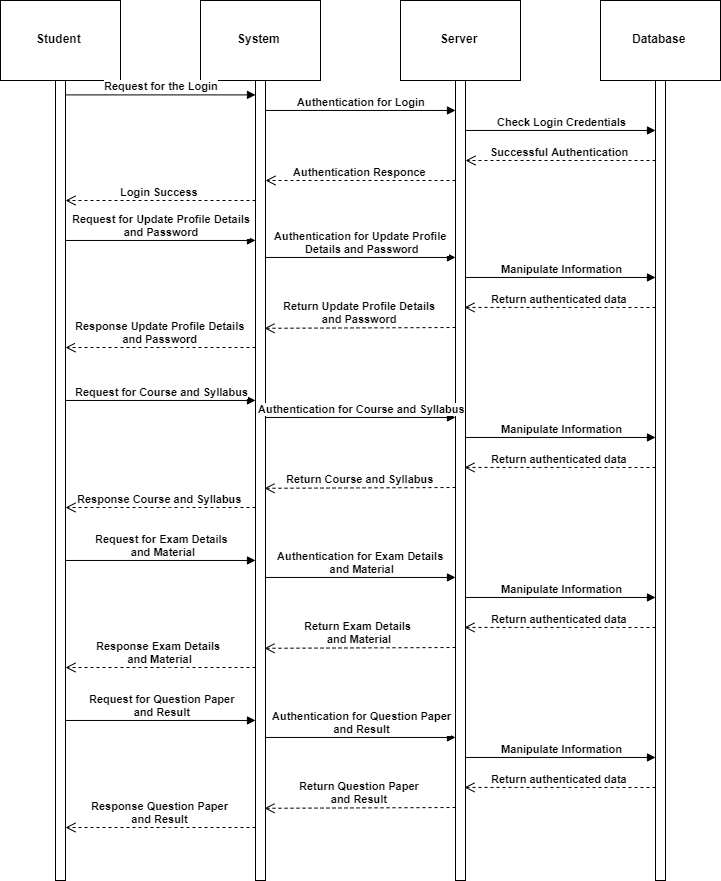

The diagram above was exported from draw.io. Its source (the exported page's mxGraphModel, read from the mxfile embedded in the PNG):
<mxGraphModel dx="3472" dy="1732" grid="1" gridSize="10" guides="1" tooltips="1" connect="1" arrows="1" fold="1" page="1" pageScale="1" pageWidth="827" pageHeight="1169" math="0" shadow="0">
  <root>
    <mxCell id="0" />
    <mxCell id="1" parent="0" />
    <mxCell id="2abFkvIkAXN5Pg3tzGs2-65" value="System" style="html=1;strokeColor=#000000;fontStyle=1" vertex="1" parent="1">
      <mxGeometry x="252" y="144" width="120" height="80" as="geometry" />
    </mxCell>
    <mxCell id="2abFkvIkAXN5Pg3tzGs2-66" value="Student" style="html=1;strokeColor=#000000;fontStyle=1" vertex="1" parent="1">
      <mxGeometry x="52" y="144" width="120" height="80" as="geometry" />
    </mxCell>
    <mxCell id="2abFkvIkAXN5Pg3tzGs2-67" value="Server" style="html=1;strokeColor=#000000;fontStyle=1" vertex="1" parent="1">
      <mxGeometry x="452" y="144" width="120" height="80" as="geometry" />
    </mxCell>
    <mxCell id="2abFkvIkAXN5Pg3tzGs2-68" value="Database" style="html=1;strokeColor=#000000;fontStyle=1" vertex="1" parent="1">
      <mxGeometry x="652" y="144" width="120" height="80" as="geometry" />
    </mxCell>
    <mxCell id="2abFkvIkAXN5Pg3tzGs2-69" value="" style="html=1;points=[];perimeter=orthogonalPerimeter;strokeColor=#000000;fontStyle=1" vertex="1" parent="1">
      <mxGeometry x="107" y="224" width="10" height="800" as="geometry" />
    </mxCell>
    <mxCell id="2abFkvIkAXN5Pg3tzGs2-70" value="" style="html=1;points=[];perimeter=orthogonalPerimeter;strokeColor=#000000;fontStyle=1" vertex="1" parent="1">
      <mxGeometry x="307" y="224" width="10" height="800" as="geometry" />
    </mxCell>
    <mxCell id="2abFkvIkAXN5Pg3tzGs2-71" value="" style="html=1;points=[];perimeter=orthogonalPerimeter;strokeColor=#000000;fontStyle=1" vertex="1" parent="1">
      <mxGeometry x="507" y="224" width="10" height="800" as="geometry" />
    </mxCell>
    <mxCell id="2abFkvIkAXN5Pg3tzGs2-72" value="" style="html=1;points=[];perimeter=orthogonalPerimeter;strokeColor=#000000;fontStyle=1" vertex="1" parent="1">
      <mxGeometry x="707" y="224" width="10" height="800" as="geometry" />
    </mxCell>
    <mxCell id="2abFkvIkAXN5Pg3tzGs2-73" value="Request for the Login" style="html=1;verticalAlign=bottom;endArrow=block;entryX=0;entryY=0.018;strokeColor=#000000;entryDx=0;entryDy=0;entryPerimeter=0;exitX=1;exitY=0.018;exitDx=0;exitDy=0;exitPerimeter=0;fontStyle=1" edge="1" parent="1" source="2abFkvIkAXN5Pg3tzGs2-69" target="2abFkvIkAXN5Pg3tzGs2-70">
      <mxGeometry relative="1" as="geometry">
        <mxPoint x="152" y="354" as="sourcePoint" />
      </mxGeometry>
    </mxCell>
    <mxCell id="2abFkvIkAXN5Pg3tzGs2-74" value="Successful Authentication" style="html=1;verticalAlign=bottom;endArrow=open;dashed=1;endSize=8;exitX=0;exitY=0.95;strokeColor=#000000;fontStyle=1" edge="1" parent="1" target="2abFkvIkAXN5Pg3tzGs2-71">
      <mxGeometry relative="1" as="geometry">
        <mxPoint x="637" y="304" as="targetPoint" />
        <mxPoint x="707" y="304" as="sourcePoint" />
      </mxGeometry>
    </mxCell>
    <mxCell id="2abFkvIkAXN5Pg3tzGs2-75" value="Authentication for Login" style="html=1;verticalAlign=bottom;endArrow=block;entryX=0;entryY=0.018;strokeColor=#000000;entryDx=0;entryDy=0;entryPerimeter=0;exitX=1;exitY=0.018;exitDx=0;exitDy=0;exitPerimeter=0;fontStyle=1" edge="1" parent="1">
      <mxGeometry relative="1" as="geometry">
        <mxPoint x="317" y="253.96000000000004" as="sourcePoint" />
        <mxPoint x="507" y="253.96000000000004" as="targetPoint" />
      </mxGeometry>
    </mxCell>
    <mxCell id="2abFkvIkAXN5Pg3tzGs2-76" value="Check Login Credentials" style="html=1;verticalAlign=bottom;endArrow=block;entryX=0;entryY=0.018;strokeColor=#000000;entryDx=0;entryDy=0;entryPerimeter=0;exitX=1;exitY=0.018;exitDx=0;exitDy=0;exitPerimeter=0;fontStyle=1" edge="1" parent="1">
      <mxGeometry relative="1" as="geometry">
        <mxPoint x="517" y="273.96000000000004" as="sourcePoint" />
        <mxPoint x="707" y="273.96000000000004" as="targetPoint" />
      </mxGeometry>
    </mxCell>
    <mxCell id="2abFkvIkAXN5Pg3tzGs2-77" value="Authentication Responce" style="html=1;verticalAlign=bottom;endArrow=open;dashed=1;endSize=8;exitX=0;exitY=0.95;strokeColor=#000000;fontStyle=1" edge="1" parent="1" target="2abFkvIkAXN5Pg3tzGs2-70">
      <mxGeometry relative="1" as="geometry">
        <mxPoint x="317" y="326.79999999999995" as="targetPoint" />
        <mxPoint x="507" y="324" as="sourcePoint" />
      </mxGeometry>
    </mxCell>
    <mxCell id="2abFkvIkAXN5Pg3tzGs2-78" value="Login Success" style="html=1;verticalAlign=bottom;endArrow=open;dashed=1;endSize=8;exitX=0;exitY=0.95;strokeColor=#000000;fontStyle=1" edge="1" parent="1">
      <mxGeometry relative="1" as="geometry">
        <mxPoint x="117" y="344" as="targetPoint" />
        <mxPoint x="307" y="344" as="sourcePoint" />
      </mxGeometry>
    </mxCell>
    <mxCell id="2abFkvIkAXN5Pg3tzGs2-79" value="Request for Update Profile&amp;nbsp;Details&lt;br&gt;and Password" style="html=1;verticalAlign=bottom;endArrow=block;entryX=0;entryY=0.018;strokeColor=#000000;entryDx=0;entryDy=0;entryPerimeter=0;exitX=1;exitY=0.018;exitDx=0;exitDy=0;exitPerimeter=0;fontStyle=1" edge="1" parent="1">
      <mxGeometry relative="1" as="geometry">
        <mxPoint x="117" y="383.96000000000004" as="sourcePoint" />
        <mxPoint x="307" y="383.96000000000004" as="targetPoint" />
      </mxGeometry>
    </mxCell>
    <mxCell id="2abFkvIkAXN5Pg3tzGs2-80" value="Authentication for Update Profile&amp;nbsp;&lt;br&gt;Details and Password" style="html=1;verticalAlign=bottom;endArrow=block;entryX=0;entryY=0.018;strokeColor=#000000;entryDx=0;entryDy=0;entryPerimeter=0;exitX=1;exitY=0.018;exitDx=0;exitDy=0;exitPerimeter=0;fontStyle=1" edge="1" parent="1">
      <mxGeometry relative="1" as="geometry">
        <mxPoint x="317" y="400.96000000000004" as="sourcePoint" />
        <mxPoint x="507" y="400.96000000000004" as="targetPoint" />
        <mxPoint as="offset" />
      </mxGeometry>
    </mxCell>
    <mxCell id="2abFkvIkAXN5Pg3tzGs2-81" value="Manipulate Information" style="html=1;verticalAlign=bottom;endArrow=block;entryX=0;entryY=0.018;strokeColor=#000000;entryDx=0;entryDy=0;entryPerimeter=0;exitX=1;exitY=0.018;exitDx=0;exitDy=0;exitPerimeter=0;fontStyle=1" edge="1" parent="1">
      <mxGeometry relative="1" as="geometry">
        <mxPoint x="517" y="420.96000000000004" as="sourcePoint" />
        <mxPoint x="707" y="420.96000000000004" as="targetPoint" />
      </mxGeometry>
    </mxCell>
    <mxCell id="2abFkvIkAXN5Pg3tzGs2-82" value="Return authenticated data" style="html=1;verticalAlign=bottom;endArrow=open;dashed=1;endSize=8;exitX=0;exitY=0.95;strokeColor=#000000;entryX=0.9;entryY=0.111;entryDx=0;entryDy=0;entryPerimeter=0;fontStyle=1" edge="1" parent="1">
      <mxGeometry relative="1" as="geometry">
        <mxPoint x="516" y="450.9200000000001" as="targetPoint" />
        <mxPoint x="707" y="451" as="sourcePoint" />
      </mxGeometry>
    </mxCell>
    <mxCell id="2abFkvIkAXN5Pg3tzGs2-83" value="Return Update Profile&amp;nbsp;Details&lt;br&gt;and Password" style="html=1;verticalAlign=bottom;endArrow=open;dashed=1;endSize=8;exitX=0;exitY=0.95;strokeColor=#000000;entryX=0.9;entryY=0.14;entryDx=0;entryDy=0;entryPerimeter=0;fontStyle=1" edge="1" parent="1">
      <mxGeometry relative="1" as="geometry">
        <mxPoint x="316" y="471.79999999999995" as="targetPoint" />
        <mxPoint x="507" y="471" as="sourcePoint" />
      </mxGeometry>
    </mxCell>
    <mxCell id="2abFkvIkAXN5Pg3tzGs2-84" value="Response Update Profile&amp;nbsp;Details&lt;br&gt;and Password" style="html=1;verticalAlign=bottom;endArrow=open;dashed=1;endSize=8;exitX=0;exitY=0.95;strokeColor=#000000;fontStyle=1" edge="1" parent="1">
      <mxGeometry relative="1" as="geometry">
        <mxPoint x="117" y="491" as="targetPoint" />
        <mxPoint x="307" y="491" as="sourcePoint" />
        <Array as="points">
          <mxPoint x="212" y="491" />
        </Array>
      </mxGeometry>
    </mxCell>
    <mxCell id="2abFkvIkAXN5Pg3tzGs2-85" value="Request for Course and Syllabus" style="html=1;verticalAlign=bottom;endArrow=block;entryX=0;entryY=0.018;strokeColor=#000000;entryDx=0;entryDy=0;entryPerimeter=0;exitX=1;exitY=0.018;exitDx=0;exitDy=0;exitPerimeter=0;fontStyle=1" edge="1" parent="1">
      <mxGeometry relative="1" as="geometry">
        <mxPoint x="117" y="543.96" as="sourcePoint" />
        <mxPoint x="307" y="543.96" as="targetPoint" />
      </mxGeometry>
    </mxCell>
    <mxCell id="2abFkvIkAXN5Pg3tzGs2-86" value="Response Course and Syllabus" style="html=1;verticalAlign=bottom;endArrow=open;dashed=1;endSize=8;exitX=0;exitY=0.95;strokeColor=#000000;fontStyle=1" edge="1" parent="1">
      <mxGeometry relative="1" as="geometry">
        <mxPoint x="117" y="651" as="targetPoint" />
        <mxPoint x="307" y="651" as="sourcePoint" />
        <Array as="points">
          <mxPoint x="212" y="651" />
        </Array>
      </mxGeometry>
    </mxCell>
    <mxCell id="2abFkvIkAXN5Pg3tzGs2-87" value="Authentication for Course and Syllabus" style="html=1;verticalAlign=bottom;endArrow=block;entryX=0;entryY=0.018;strokeColor=#000000;entryDx=0;entryDy=0;entryPerimeter=0;exitX=1;exitY=0.018;exitDx=0;exitDy=0;exitPerimeter=0;fontStyle=1" edge="1" parent="1">
      <mxGeometry relative="1" as="geometry">
        <mxPoint x="317" y="560.96" as="sourcePoint" />
        <mxPoint x="507" y="560.96" as="targetPoint" />
        <mxPoint as="offset" />
      </mxGeometry>
    </mxCell>
    <mxCell id="2abFkvIkAXN5Pg3tzGs2-88" value="Return Course and Syllabus" style="html=1;verticalAlign=bottom;endArrow=open;dashed=1;endSize=8;exitX=0;exitY=0.95;strokeColor=#000000;entryX=0.9;entryY=0.14;entryDx=0;entryDy=0;entryPerimeter=0;fontStyle=1" edge="1" parent="1">
      <mxGeometry relative="1" as="geometry">
        <mxPoint x="316" y="631.8" as="targetPoint" />
        <mxPoint x="507" y="631" as="sourcePoint" />
      </mxGeometry>
    </mxCell>
    <mxCell id="2abFkvIkAXN5Pg3tzGs2-89" value="Manipulate Information" style="html=1;verticalAlign=bottom;endArrow=block;entryX=0;entryY=0.018;strokeColor=#000000;entryDx=0;entryDy=0;entryPerimeter=0;exitX=1;exitY=0.018;exitDx=0;exitDy=0;exitPerimeter=0;fontStyle=1" edge="1" parent="1">
      <mxGeometry relative="1" as="geometry">
        <mxPoint x="517" y="580.96" as="sourcePoint" />
        <mxPoint x="707" y="580.96" as="targetPoint" />
      </mxGeometry>
    </mxCell>
    <mxCell id="2abFkvIkAXN5Pg3tzGs2-90" value="Return authenticated data" style="html=1;verticalAlign=bottom;endArrow=open;dashed=1;endSize=8;exitX=0;exitY=0.95;strokeColor=#000000;entryX=0.9;entryY=0.111;entryDx=0;entryDy=0;entryPerimeter=0;fontStyle=1" edge="1" parent="1">
      <mxGeometry relative="1" as="geometry">
        <mxPoint x="516" y="610.9200000000001" as="targetPoint" />
        <mxPoint x="707" y="611" as="sourcePoint" />
      </mxGeometry>
    </mxCell>
    <mxCell id="2abFkvIkAXN5Pg3tzGs2-91" value="Request for Exam Details &lt;br&gt;and Material" style="html=1;verticalAlign=bottom;endArrow=block;entryX=0;entryY=0.018;strokeColor=#000000;entryDx=0;entryDy=0;entryPerimeter=0;exitX=1;exitY=0.018;exitDx=0;exitDy=0;exitPerimeter=0;fontStyle=1" edge="1" parent="1">
      <mxGeometry relative="1" as="geometry">
        <mxPoint x="117" y="703.96" as="sourcePoint" />
        <mxPoint x="307" y="703.96" as="targetPoint" />
      </mxGeometry>
    </mxCell>
    <mxCell id="2abFkvIkAXN5Pg3tzGs2-92" value="Authentication for Exam Details&amp;nbsp;&lt;br&gt;and Material" style="html=1;verticalAlign=bottom;endArrow=block;entryX=0;entryY=0.018;strokeColor=#000000;entryDx=0;entryDy=0;entryPerimeter=0;exitX=1;exitY=0.018;exitDx=0;exitDy=0;exitPerimeter=0;fontStyle=1" edge="1" parent="1">
      <mxGeometry relative="1" as="geometry">
        <mxPoint x="317" y="720.96" as="sourcePoint" />
        <mxPoint x="507" y="720.96" as="targetPoint" />
        <mxPoint as="offset" />
      </mxGeometry>
    </mxCell>
    <mxCell id="2abFkvIkAXN5Pg3tzGs2-93" value="Manipulate Information" style="html=1;verticalAlign=bottom;endArrow=block;entryX=0;entryY=0.018;strokeColor=#000000;entryDx=0;entryDy=0;entryPerimeter=0;exitX=1;exitY=0.018;exitDx=0;exitDy=0;exitPerimeter=0;fontStyle=1" edge="1" parent="1">
      <mxGeometry relative="1" as="geometry">
        <mxPoint x="517" y="740.96" as="sourcePoint" />
        <mxPoint x="707" y="740.96" as="targetPoint" />
      </mxGeometry>
    </mxCell>
    <mxCell id="2abFkvIkAXN5Pg3tzGs2-94" value="Return authenticated data" style="html=1;verticalAlign=bottom;endArrow=open;dashed=1;endSize=8;exitX=0;exitY=0.95;strokeColor=#000000;entryX=0.9;entryY=0.111;entryDx=0;entryDy=0;entryPerimeter=0;fontStyle=1" edge="1" parent="1">
      <mxGeometry relative="1" as="geometry">
        <mxPoint x="516" y="770.9200000000001" as="targetPoint" />
        <mxPoint x="707" y="771" as="sourcePoint" />
      </mxGeometry>
    </mxCell>
    <mxCell id="2abFkvIkAXN5Pg3tzGs2-95" value="Return Exam Details&amp;nbsp;&lt;br&gt;and Material" style="html=1;verticalAlign=bottom;endArrow=open;dashed=1;endSize=8;exitX=0;exitY=0.95;strokeColor=#000000;entryX=0.9;entryY=0.14;entryDx=0;entryDy=0;entryPerimeter=0;fontStyle=1" edge="1" parent="1">
      <mxGeometry relative="1" as="geometry">
        <mxPoint x="316" y="791.8" as="targetPoint" />
        <mxPoint x="507" y="791" as="sourcePoint" />
      </mxGeometry>
    </mxCell>
    <mxCell id="2abFkvIkAXN5Pg3tzGs2-96" value="Response Exam Details&amp;nbsp;&lt;br&gt;and Material" style="html=1;verticalAlign=bottom;endArrow=open;dashed=1;endSize=8;exitX=0;exitY=0.95;strokeColor=#000000;fontStyle=1" edge="1" parent="1">
      <mxGeometry relative="1" as="geometry">
        <mxPoint x="117" y="811" as="targetPoint" />
        <mxPoint x="307" y="811" as="sourcePoint" />
        <Array as="points">
          <mxPoint x="212" y="811" />
        </Array>
      </mxGeometry>
    </mxCell>
    <mxCell id="2abFkvIkAXN5Pg3tzGs2-97" value="Request for Question Paper&lt;br&gt;and Result" style="html=1;verticalAlign=bottom;endArrow=block;entryX=0;entryY=0.018;strokeColor=#000000;entryDx=0;entryDy=0;entryPerimeter=0;exitX=1;exitY=0.018;exitDx=0;exitDy=0;exitPerimeter=0;fontStyle=1" edge="1" parent="1">
      <mxGeometry relative="1" as="geometry">
        <mxPoint x="117" y="863.96" as="sourcePoint" />
        <mxPoint x="307" y="863.96" as="targetPoint" />
      </mxGeometry>
    </mxCell>
    <mxCell id="2abFkvIkAXN5Pg3tzGs2-98" value="Response Question Paper&lt;br&gt;and Result" style="html=1;verticalAlign=bottom;endArrow=open;dashed=1;endSize=8;exitX=0;exitY=0.95;strokeColor=#000000;fontStyle=1" edge="1" parent="1">
      <mxGeometry relative="1" as="geometry">
        <mxPoint x="117" y="971" as="targetPoint" />
        <mxPoint x="307" y="971" as="sourcePoint" />
        <Array as="points">
          <mxPoint x="212" y="971" />
        </Array>
      </mxGeometry>
    </mxCell>
    <mxCell id="2abFkvIkAXN5Pg3tzGs2-99" value="Authentication for Question Paper&lt;br&gt;and Result" style="html=1;verticalAlign=bottom;endArrow=block;entryX=0;entryY=0.018;strokeColor=#000000;entryDx=0;entryDy=0;entryPerimeter=0;exitX=1;exitY=0.018;exitDx=0;exitDy=0;exitPerimeter=0;fontStyle=1" edge="1" parent="1">
      <mxGeometry relative="1" as="geometry">
        <mxPoint x="317" y="880.96" as="sourcePoint" />
        <mxPoint x="507" y="880.96" as="targetPoint" />
        <mxPoint as="offset" />
      </mxGeometry>
    </mxCell>
    <mxCell id="2abFkvIkAXN5Pg3tzGs2-100" value="Return Question Paper&lt;br&gt;and Result" style="html=1;verticalAlign=bottom;endArrow=open;dashed=1;endSize=8;exitX=0;exitY=0.95;strokeColor=#000000;entryX=0.9;entryY=0.14;entryDx=0;entryDy=0;entryPerimeter=0;fontStyle=1" edge="1" parent="1">
      <mxGeometry relative="1" as="geometry">
        <mxPoint x="316" y="951.8" as="targetPoint" />
        <mxPoint x="507" y="951" as="sourcePoint" />
      </mxGeometry>
    </mxCell>
    <mxCell id="2abFkvIkAXN5Pg3tzGs2-101" value="Manipulate Information" style="html=1;verticalAlign=bottom;endArrow=block;entryX=0;entryY=0.018;strokeColor=#000000;entryDx=0;entryDy=0;entryPerimeter=0;exitX=1;exitY=0.018;exitDx=0;exitDy=0;exitPerimeter=0;fontStyle=1" edge="1" parent="1">
      <mxGeometry relative="1" as="geometry">
        <mxPoint x="517" y="900.96" as="sourcePoint" />
        <mxPoint x="707" y="900.96" as="targetPoint" />
      </mxGeometry>
    </mxCell>
    <mxCell id="2abFkvIkAXN5Pg3tzGs2-102" value="Return authenticated data" style="html=1;verticalAlign=bottom;endArrow=open;dashed=1;endSize=8;exitX=0;exitY=0.95;strokeColor=#000000;entryX=0.9;entryY=0.111;entryDx=0;entryDy=0;entryPerimeter=0;fontStyle=1" edge="1" parent="1">
      <mxGeometry relative="1" as="geometry">
        <mxPoint x="516" y="930.9200000000001" as="targetPoint" />
        <mxPoint x="707" y="931" as="sourcePoint" />
      </mxGeometry>
    </mxCell>
  </root>
</mxGraphModel>